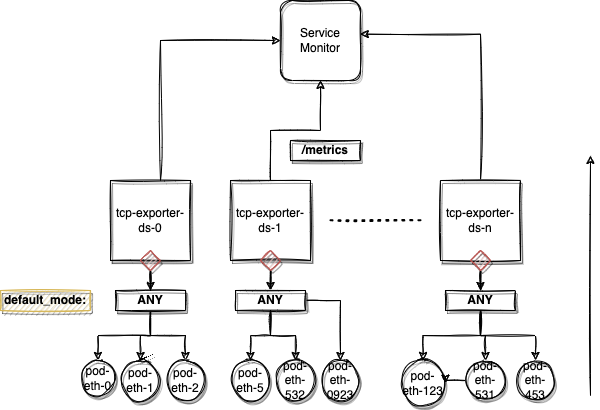

The diagram above was exported from draw.io. Its source (the exported page's mxGraphModel, read from the mxfile embedded in the PNG):
<mxGraphModel dx="996" dy="620" grid="1" gridSize="10" guides="1" tooltips="1" connect="1" arrows="1" fold="1" page="1" pageScale="1" pageWidth="827" pageHeight="1169" math="0" shadow="0">
  <root>
    <mxCell id="0" />
    <mxCell id="1" parent="0" />
    <mxCell id="8fjD7g0iotlkapNxhKC7-68" style="edgeStyle=orthogonalEdgeStyle;rounded=0;sketch=1;orthogonalLoop=1;jettySize=auto;html=1;" edge="1" parent="1" source="8fjD7g0iotlkapNxhKC7-14" target="8fjD7g0iotlkapNxhKC7-67">
      <mxGeometry relative="1" as="geometry">
        <Array as="points">
          <mxPoint x="190" y="130" />
        </Array>
      </mxGeometry>
    </mxCell>
    <mxCell id="8fjD7g0iotlkapNxhKC7-14" value="tcp-exporter-&lt;br&gt;ds-0" style="whiteSpace=wrap;html=1;aspect=fixed;rounded=0;shadow=1;sketch=1;" vertex="1" parent="1">
      <mxGeometry x="140" y="270" width="80" height="80" as="geometry" />
    </mxCell>
    <mxCell id="8fjD7g0iotlkapNxhKC7-36" style="edgeStyle=orthogonalEdgeStyle;rounded=0;sketch=1;orthogonalLoop=1;jettySize=auto;html=1;" edge="1" parent="1" source="8fjD7g0iotlkapNxhKC7-27" target="8fjD7g0iotlkapNxhKC7-37">
      <mxGeometry relative="1" as="geometry">
        <mxPoint x="180" y="420" as="targetPoint" />
      </mxGeometry>
    </mxCell>
    <mxCell id="8fjD7g0iotlkapNxhKC7-27" value="" style="rhombus;whiteSpace=wrap;html=1;rounded=0;shadow=1;sketch=1;fillColor=#f8cecc;strokeColor=#b85450;" vertex="1" parent="1">
      <mxGeometry x="170" y="340" width="20" height="20" as="geometry" />
    </mxCell>
    <mxCell id="8fjD7g0iotlkapNxhKC7-71" style="edgeStyle=orthogonalEdgeStyle;rounded=0;sketch=1;orthogonalLoop=1;jettySize=auto;html=1;entryX=0.5;entryY=1;entryDx=0;entryDy=0;" edge="1" parent="1" source="8fjD7g0iotlkapNxhKC7-28" target="8fjD7g0iotlkapNxhKC7-67">
      <mxGeometry relative="1" as="geometry" />
    </mxCell>
    <mxCell id="8fjD7g0iotlkapNxhKC7-28" value="tcp-exporter-&lt;br&gt;ds-1" style="whiteSpace=wrap;html=1;aspect=fixed;rounded=0;shadow=1;sketch=1;" vertex="1" parent="1">
      <mxGeometry x="260" y="270" width="80" height="80" as="geometry" />
    </mxCell>
    <mxCell id="8fjD7g0iotlkapNxhKC7-39" style="edgeStyle=orthogonalEdgeStyle;rounded=0;sketch=1;orthogonalLoop=1;jettySize=auto;html=1;entryX=0.5;entryY=0;entryDx=0;entryDy=0;" edge="1" parent="1" source="8fjD7g0iotlkapNxhKC7-29" target="8fjD7g0iotlkapNxhKC7-38">
      <mxGeometry relative="1" as="geometry" />
    </mxCell>
    <mxCell id="8fjD7g0iotlkapNxhKC7-29" value="" style="rhombus;whiteSpace=wrap;html=1;rounded=0;shadow=1;sketch=1;fillColor=#f8cecc;strokeColor=#b85450;" vertex="1" parent="1">
      <mxGeometry x="290" y="340" width="20" height="20" as="geometry" />
    </mxCell>
    <mxCell id="8fjD7g0iotlkapNxhKC7-30" value="" style="endArrow=none;dashed=1;html=1;dashPattern=1 3;strokeWidth=2;rounded=0;sketch=1;" edge="1" parent="1">
      <mxGeometry width="50" height="50" relative="1" as="geometry">
        <mxPoint x="360" y="309.71" as="sourcePoint" />
        <mxPoint x="450" y="309.71" as="targetPoint" />
      </mxGeometry>
    </mxCell>
    <mxCell id="8fjD7g0iotlkapNxhKC7-72" style="edgeStyle=orthogonalEdgeStyle;rounded=0;sketch=1;orthogonalLoop=1;jettySize=auto;html=1;entryX=0.997;entryY=0.421;entryDx=0;entryDy=0;entryPerimeter=0;" edge="1" parent="1" source="8fjD7g0iotlkapNxhKC7-31" target="8fjD7g0iotlkapNxhKC7-67">
      <mxGeometry relative="1" as="geometry">
        <Array as="points">
          <mxPoint x="510" y="124" />
        </Array>
      </mxGeometry>
    </mxCell>
    <mxCell id="8fjD7g0iotlkapNxhKC7-31" value="tcp-exporter-&lt;br&gt;ds-n" style="whiteSpace=wrap;html=1;aspect=fixed;rounded=0;shadow=1;sketch=1;" vertex="1" parent="1">
      <mxGeometry x="470" y="270" width="80" height="80" as="geometry" />
    </mxCell>
    <mxCell id="8fjD7g0iotlkapNxhKC7-43" style="edgeStyle=orthogonalEdgeStyle;rounded=0;sketch=1;orthogonalLoop=1;jettySize=auto;html=1;" edge="1" parent="1" source="8fjD7g0iotlkapNxhKC7-32" target="8fjD7g0iotlkapNxhKC7-41">
      <mxGeometry relative="1" as="geometry" />
    </mxCell>
    <mxCell id="8fjD7g0iotlkapNxhKC7-32" value="" style="rhombus;whiteSpace=wrap;html=1;rounded=0;shadow=1;sketch=1;fillColor=#f8cecc;strokeColor=#b85450;" vertex="1" parent="1">
      <mxGeometry x="500" y="340" width="20" height="20" as="geometry" />
    </mxCell>
    <mxCell id="8fjD7g0iotlkapNxhKC7-45" style="edgeStyle=orthogonalEdgeStyle;rounded=0;sketch=1;orthogonalLoop=1;jettySize=auto;html=1;" edge="1" parent="1" source="8fjD7g0iotlkapNxhKC7-37" target="8fjD7g0iotlkapNxhKC7-46">
      <mxGeometry relative="1" as="geometry">
        <mxPoint x="160.02857142857135" y="460" as="targetPoint" />
      </mxGeometry>
    </mxCell>
    <mxCell id="8fjD7g0iotlkapNxhKC7-55" style="edgeStyle=orthogonalEdgeStyle;rounded=0;sketch=1;orthogonalLoop=1;jettySize=auto;html=1;" edge="1" parent="1" source="8fjD7g0iotlkapNxhKC7-37" target="8fjD7g0iotlkapNxhKC7-48">
      <mxGeometry relative="1" as="geometry" />
    </mxCell>
    <mxCell id="8fjD7g0iotlkapNxhKC7-56" style="edgeStyle=orthogonalEdgeStyle;rounded=0;sketch=1;orthogonalLoop=1;jettySize=auto;html=1;entryX=0.5;entryY=0;entryDx=0;entryDy=0;" edge="1" parent="1" source="8fjD7g0iotlkapNxhKC7-37" target="8fjD7g0iotlkapNxhKC7-47">
      <mxGeometry relative="1" as="geometry" />
    </mxCell>
    <mxCell id="8fjD7g0iotlkapNxhKC7-37" value="&lt;b&gt;ANY&lt;/b&gt;" style="rounded=0;whiteSpace=wrap;html=1;shadow=1;sketch=1;" vertex="1" parent="1">
      <mxGeometry x="145" y="380" width="70" height="20" as="geometry" />
    </mxCell>
    <mxCell id="8fjD7g0iotlkapNxhKC7-57" style="edgeStyle=orthogonalEdgeStyle;rounded=0;sketch=1;orthogonalLoop=1;jettySize=auto;html=1;entryX=0.5;entryY=0;entryDx=0;entryDy=0;" edge="1" parent="1" source="8fjD7g0iotlkapNxhKC7-38" target="8fjD7g0iotlkapNxhKC7-49">
      <mxGeometry relative="1" as="geometry" />
    </mxCell>
    <mxCell id="8fjD7g0iotlkapNxhKC7-58" style="edgeStyle=orthogonalEdgeStyle;rounded=0;sketch=1;orthogonalLoop=1;jettySize=auto;html=1;entryX=0.5;entryY=0;entryDx=0;entryDy=0;" edge="1" parent="1" source="8fjD7g0iotlkapNxhKC7-38" target="8fjD7g0iotlkapNxhKC7-51">
      <mxGeometry relative="1" as="geometry" />
    </mxCell>
    <mxCell id="8fjD7g0iotlkapNxhKC7-59" style="edgeStyle=orthogonalEdgeStyle;rounded=0;sketch=1;orthogonalLoop=1;jettySize=auto;html=1;entryX=0.5;entryY=0;entryDx=0;entryDy=0;" edge="1" parent="1" source="8fjD7g0iotlkapNxhKC7-38" target="8fjD7g0iotlkapNxhKC7-50">
      <mxGeometry relative="1" as="geometry" />
    </mxCell>
    <mxCell id="8fjD7g0iotlkapNxhKC7-38" value="&lt;b&gt;ANY&lt;/b&gt;" style="rounded=0;whiteSpace=wrap;html=1;shadow=1;sketch=1;" vertex="1" parent="1">
      <mxGeometry x="265" y="380" width="70" height="20" as="geometry" />
    </mxCell>
    <mxCell id="8fjD7g0iotlkapNxhKC7-40" value="&lt;b&gt;default_mode:&lt;/b&gt;" style="rounded=0;whiteSpace=wrap;html=1;shadow=1;sketch=1;fillColor=#fff2cc;strokeColor=#d6b656;" vertex="1" parent="1">
      <mxGeometry x="30" y="380" width="90" height="20" as="geometry" />
    </mxCell>
    <mxCell id="8fjD7g0iotlkapNxhKC7-60" style="edgeStyle=orthogonalEdgeStyle;rounded=0;sketch=1;orthogonalLoop=1;jettySize=auto;html=1;" edge="1" parent="1" source="8fjD7g0iotlkapNxhKC7-41" target="8fjD7g0iotlkapNxhKC7-52">
      <mxGeometry relative="1" as="geometry" />
    </mxCell>
    <mxCell id="8fjD7g0iotlkapNxhKC7-61" style="edgeStyle=orthogonalEdgeStyle;rounded=0;sketch=1;orthogonalLoop=1;jettySize=auto;html=1;entryX=0.5;entryY=0;entryDx=0;entryDy=0;" edge="1" parent="1" source="8fjD7g0iotlkapNxhKC7-41" target="8fjD7g0iotlkapNxhKC7-54">
      <mxGeometry relative="1" as="geometry" />
    </mxCell>
    <mxCell id="8fjD7g0iotlkapNxhKC7-62" style="edgeStyle=orthogonalEdgeStyle;rounded=0;sketch=1;orthogonalLoop=1;jettySize=auto;html=1;" edge="1" parent="1" source="8fjD7g0iotlkapNxhKC7-41" target="8fjD7g0iotlkapNxhKC7-53">
      <mxGeometry relative="1" as="geometry" />
    </mxCell>
    <mxCell id="8fjD7g0iotlkapNxhKC7-41" value="&lt;b&gt;ANY&lt;/b&gt;" style="rounded=0;whiteSpace=wrap;html=1;shadow=1;sketch=1;" vertex="1" parent="1">
      <mxGeometry x="475" y="380" width="70" height="20" as="geometry" />
    </mxCell>
    <mxCell id="8fjD7g0iotlkapNxhKC7-46" value="pod-eth-0" style="ellipse;whiteSpace=wrap;html=1;aspect=fixed;rounded=0;shadow=1;sketch=1;" vertex="1" parent="1">
      <mxGeometry x="110" y="450" width="35" height="35" as="geometry" />
    </mxCell>
    <mxCell id="8fjD7g0iotlkapNxhKC7-47" value="pod-eth-2" style="ellipse;whiteSpace=wrap;html=1;aspect=fixed;rounded=0;shadow=1;sketch=1;" vertex="1" parent="1">
      <mxGeometry x="195" y="450" width="40" height="40" as="geometry" />
    </mxCell>
    <mxCell id="8fjD7g0iotlkapNxhKC7-48" value="pod-eth-1" style="ellipse;whiteSpace=wrap;html=1;aspect=fixed;rounded=0;shadow=1;sketch=1;" vertex="1" parent="1">
      <mxGeometry x="150" y="450" width="40" height="40" as="geometry" />
    </mxCell>
    <mxCell id="8fjD7g0iotlkapNxhKC7-49" value="pod-eth-5" style="ellipse;whiteSpace=wrap;html=1;aspect=fixed;rounded=0;shadow=1;sketch=1;" vertex="1" parent="1">
      <mxGeometry x="260" y="450" width="40" height="40" as="geometry" />
    </mxCell>
    <mxCell id="8fjD7g0iotlkapNxhKC7-50" value="pod-eth-0923" style="ellipse;whiteSpace=wrap;html=1;aspect=fixed;rounded=0;shadow=1;sketch=1;" vertex="1" parent="1">
      <mxGeometry x="350" y="450" width="40" height="40" as="geometry" />
    </mxCell>
    <mxCell id="8fjD7g0iotlkapNxhKC7-51" value="pod-eth-532" style="ellipse;whiteSpace=wrap;html=1;aspect=fixed;rounded=0;shadow=1;sketch=1;" vertex="1" parent="1">
      <mxGeometry x="305" y="450" width="40" height="40" as="geometry" />
    </mxCell>
    <mxCell id="8fjD7g0iotlkapNxhKC7-52" value="pod-eth-123" style="ellipse;whiteSpace=wrap;html=1;aspect=fixed;rounded=0;shadow=1;sketch=1;" vertex="1" parent="1">
      <mxGeometry x="430" y="450" width="45" height="45" as="geometry" />
    </mxCell>
    <mxCell id="8fjD7g0iotlkapNxhKC7-53" value="pod-eth-453" style="ellipse;whiteSpace=wrap;html=1;aspect=fixed;rounded=0;shadow=1;sketch=1;" vertex="1" parent="1">
      <mxGeometry x="545" y="450" width="40" height="40" as="geometry" />
    </mxCell>
    <mxCell id="8fjD7g0iotlkapNxhKC7-64" value="" style="edgeStyle=orthogonalEdgeStyle;rounded=0;sketch=1;orthogonalLoop=1;jettySize=auto;html=1;" edge="1" parent="1" source="8fjD7g0iotlkapNxhKC7-54" target="8fjD7g0iotlkapNxhKC7-52">
      <mxGeometry relative="1" as="geometry" />
    </mxCell>
    <mxCell id="8fjD7g0iotlkapNxhKC7-54" value="pod-eth-531" style="ellipse;whiteSpace=wrap;html=1;aspect=fixed;rounded=0;shadow=1;sketch=1;" vertex="1" parent="1">
      <mxGeometry x="495" y="450" width="40" height="40" as="geometry" />
    </mxCell>
    <mxCell id="8fjD7g0iotlkapNxhKC7-66" value="" style="endArrow=classic;html=1;rounded=0;sketch=1;" edge="1" parent="1">
      <mxGeometry width="50" height="50" relative="1" as="geometry">
        <mxPoint x="620" y="485" as="sourcePoint" />
        <mxPoint x="620" y="245" as="targetPoint" />
      </mxGeometry>
    </mxCell>
    <mxCell id="8fjD7g0iotlkapNxhKC7-67" value="Service&lt;br&gt;Monitor" style="whiteSpace=wrap;html=1;aspect=fixed;rounded=1;shadow=1;sketch=1;fillColor=none;" vertex="1" parent="1">
      <mxGeometry x="310" y="90" width="80" height="80" as="geometry" />
    </mxCell>
    <mxCell id="8fjD7g0iotlkapNxhKC7-73" value="&lt;b&gt;/metrics&lt;/b&gt;" style="rounded=0;whiteSpace=wrap;html=1;shadow=1;sketch=1;" vertex="1" parent="1">
      <mxGeometry x="320" y="230" width="70" height="20" as="geometry" />
    </mxCell>
  </root>
</mxGraphModel>